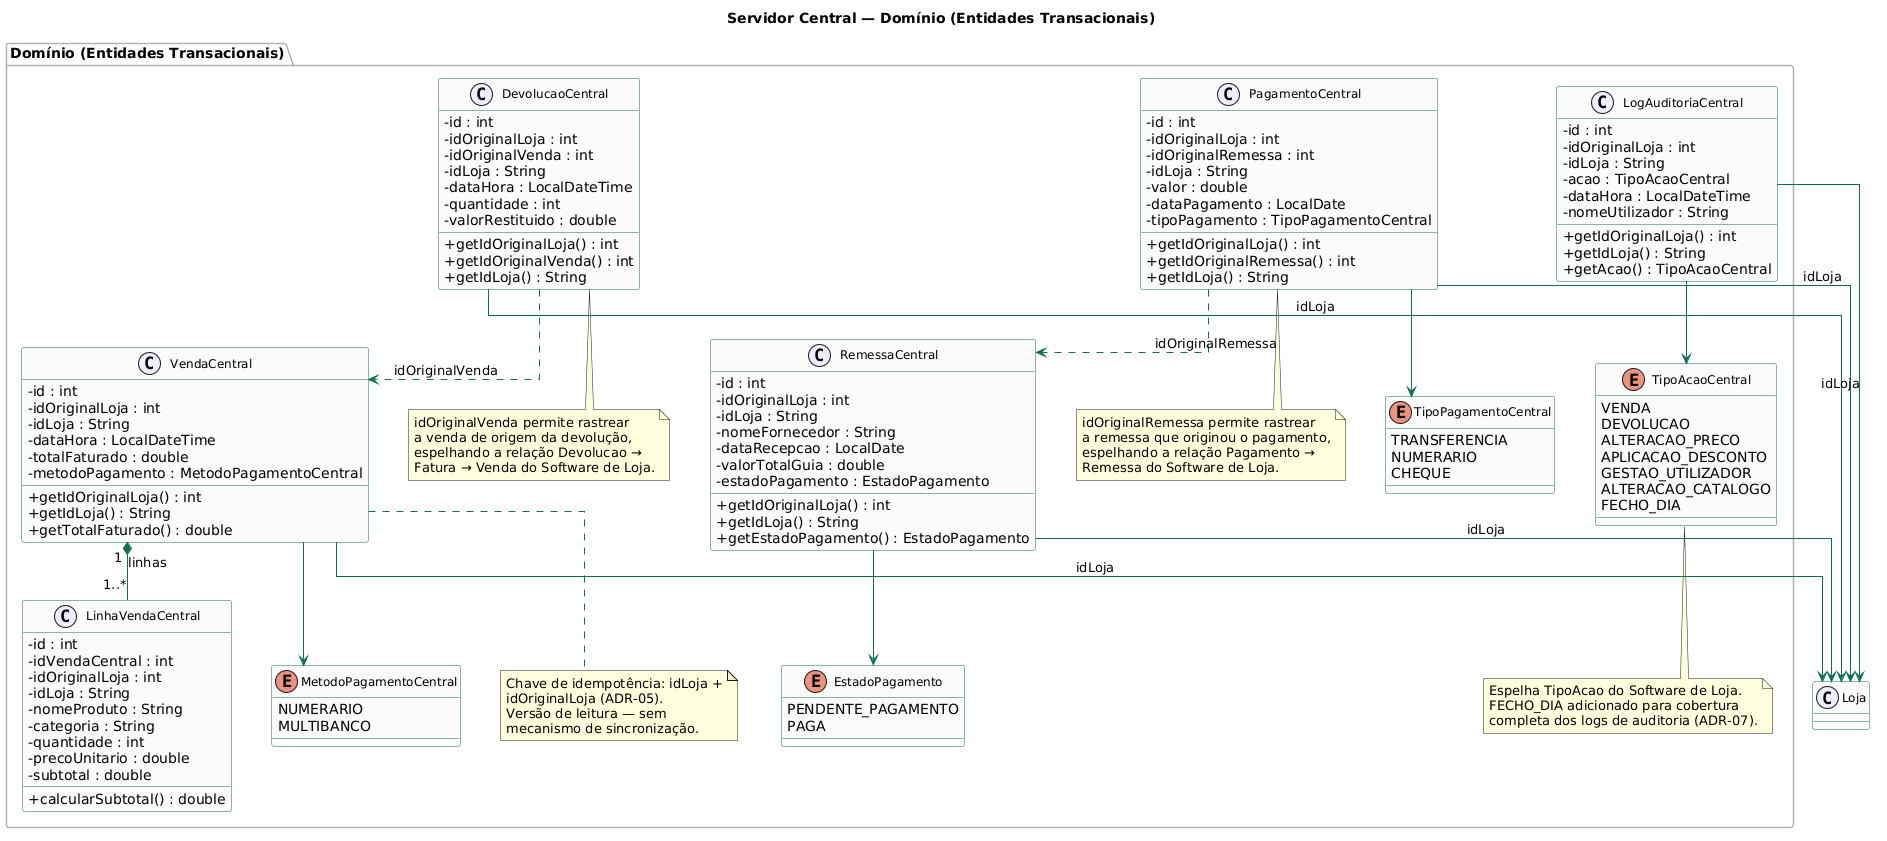

The diagram above was rendered by PlantUML. Its source (embedded in the PNG):
@startuml
skinparam classAttributeIconSize 0
skinparam classFontSize 12
skinparam classHeaderBackgroundColor #E1F5EE
skinparam classBorderColor #0F6E56
skinparam classBackgroundColor #FAFAFA
skinparam arrowColor #0F6E56
skinparam stereotypeCBackgroundColor #EEEDFE
skinparam stereotypeABackgroundColor #FAC775
skinparam stereotypeIBackgroundColor #D1ECF1
skinparam packageBackgroundColor #F8F8F8
skinparam packageBorderColor #B4B2A9
skinparam linetype ortho
skinparam nodesep 40
skinparam ranksep 50

title Servidor Central — Domínio (Entidades Transacionais)

package "Domínio (Entidades Transacionais)" #FEFEFE {

  class VendaCentral {
    - id : int
    - idOriginalLoja : int
    - idLoja : String
    - dataHora : LocalDateTime
    - totalFaturado : double
    - metodoPagamento : MetodoPagamentoCentral
    + getIdOriginalLoja() : int
    + getIdLoja() : String
    + getTotalFaturado() : double
  }
  note bottom of VendaCentral
    Chave de idempotência: idLoja +
    idOriginalLoja (ADR-05).
    Versão de leitura — sem
    mecanismo de sincronização.
  end note

  class LinhaVendaCentral {
    - id : int
    - idVendaCentral : int
    - idOriginalLoja : int
    - idLoja : String
    - nomeProduto : String
    - categoria : String
    - quantidade : int
    - precoUnitario : double
    - subtotal : double
    + calcularSubtotal() : double
  }

  class DevolucaoCentral {
    - id : int
    - idOriginalLoja : int
    - idOriginalVenda : int
    - idLoja : String
    - dataHora : LocalDateTime
    - quantidade : int
    - valorRestituido : double
    + getIdOriginalLoja() : int
    + getIdOriginalVenda() : int
    + getIdLoja() : String
  }
  note bottom of DevolucaoCentral
    idOriginalVenda permite rastrear
    a venda de origem da devolução,
    espelhando a relação Devolucao →
    Fatura → Venda do Software de Loja.
  end note

  class RemessaCentral {
    - id : int
    - idOriginalLoja : int
    - idLoja : String
    - nomeFornecedor : String
    - dataRecepcao : LocalDate
    - valorTotalGuia : double
    - estadoPagamento : EstadoPagamento
    + getIdOriginalLoja() : int
    + getIdLoja() : String
    + getEstadoPagamento() : EstadoPagamento
  }

  class PagamentoCentral {
    - id : int
    - idOriginalLoja : int
    - idOriginalRemessa : int
    - idLoja : String
    - valor : double
    - dataPagamento : LocalDate
    - tipoPagamento : TipoPagamentoCentral
    + getIdOriginalLoja() : int
    + getIdOriginalRemessa() : int
    + getIdLoja() : String
  }
  note bottom of PagamentoCentral
    idOriginalRemessa permite rastrear
    a remessa que originou o pagamento,
    espelhando a relação Pagamento →
    Remessa do Software de Loja.
  end note

  class LogAuditoriaCentral {
    - id : int
    - idOriginalLoja : int
    - idLoja : String
    - acao : TipoAcaoCentral
    - dataHora : LocalDateTime
    - nomeUtilizador : String
    + getIdOriginalLoja() : int
    + getIdLoja() : String
    + getAcao() : TipoAcaoCentral
  }

  enum MetodoPagamentoCentral {
    NUMERARIO
    MULTIBANCO
  }

  enum EstadoPagamento {
    PENDENTE_PAGAMENTO
    PAGA
  }


  enum TipoPagamentoCentral {
    TRANSFERENCIA
    NUMERARIO
    CHEQUE
  }

  enum TipoAcaoCentral {
    VENDA
    DEVOLUCAO
    ALTERACAO_PRECO
    APLICACAO_DESCONTO
    GESTAO_UTILIZADOR
    ALTERACAO_CATALOGO
    FECHO_DIA
  }
  note bottom of TipoAcaoCentral
    Espelha TipoAcao do Software de Loja.
    FECHO_DIA adicionado para cobertura
    completa dos logs de auditoria (ADR-07).
  end note
}

' Relações de associação por ID (acoplamento fraco — ADR-05)
VendaCentral --> Loja : idLoja
DevolucaoCentral --> Loja : idLoja
RemessaCentral --> Loja : idLoja
PagamentoCentral --> Loja : idLoja
LogAuditoriaCentral --> Loja : idLoja

' Rastreabilidade entre entidades
DevolucaoCentral ..> VendaCentral : idOriginalVenda
PagamentoCentral ..> RemessaCentral : idOriginalRemessa

' Enumerações
VendaCentral --> MetodoPagamentoCentral
RemessaCentral --> EstadoPagamento
PagamentoCentral --> TipoPagamentoCentral
LogAuditoriaCentral --> TipoAcaoCentral

' Composição
VendaCentral "1" *-- "1..*" LinhaVendaCentral : linhas
@enduml